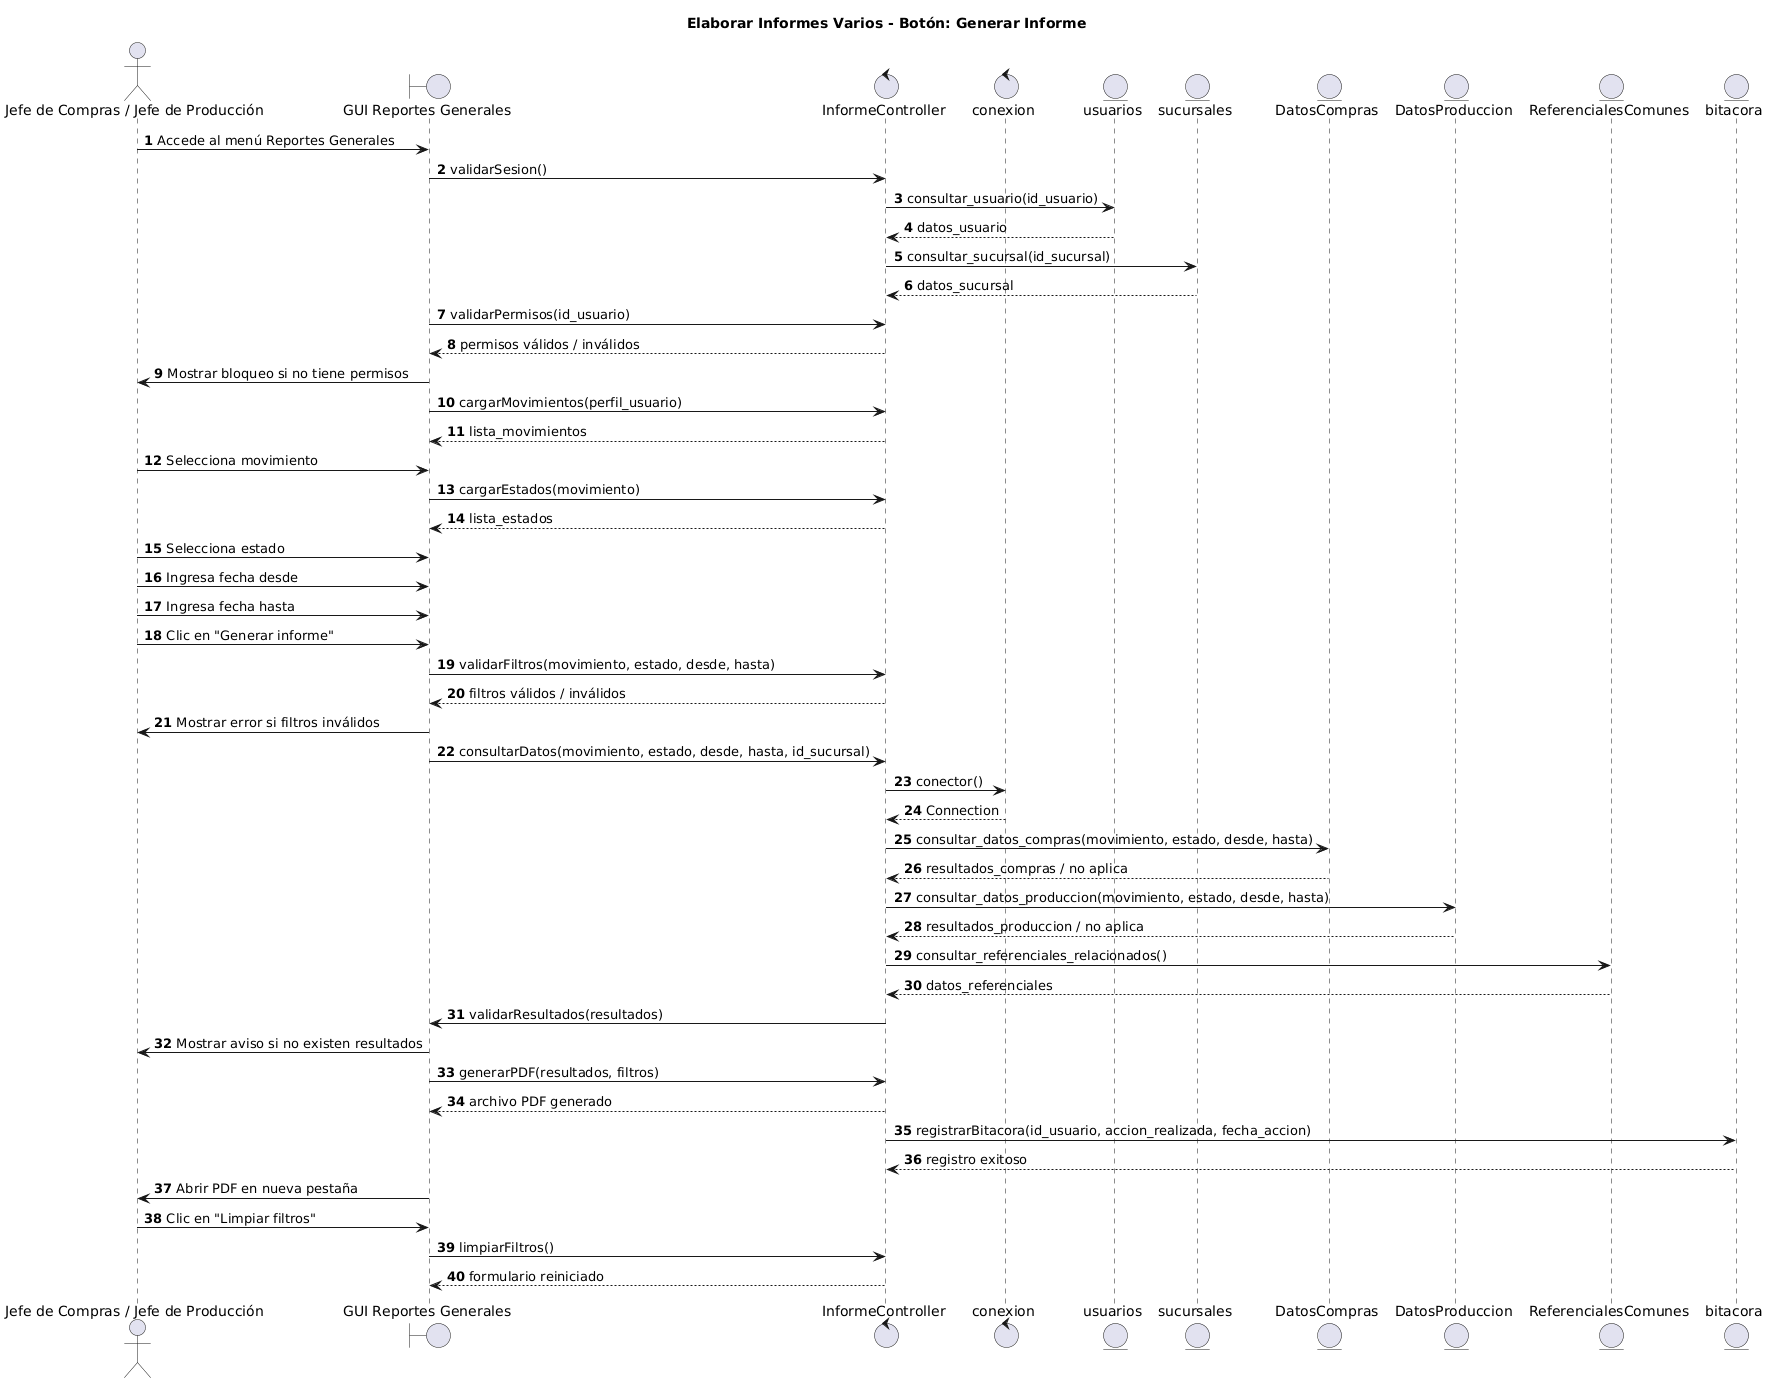

The diagram above was rendered by PlantUML. Its source (embedded in the PNG):
@startuml
title Elaborar Informes Varios - Botón: Generar Informe

autonumber

actor "Jefe de Compras / Jefe de Producción" as USR
boundary "GUI Reportes Generales" as GUIForm
control "InformeController" as CTRL
control "conexion" as CONX
entity "usuarios" as USU
entity "sucursales" as SUC
entity "DatosCompras" as DCOM
entity "DatosProduccion" as DPROD
entity "ReferencialesComunes" as REF
entity "bitacora" as BIT

USR -> GUIForm : Accede al menú Reportes Generales

GUIForm -> CTRL : validarSesion()
CTRL -> USU : consultar_usuario(id_usuario)
USU --> CTRL : datos_usuario
CTRL -> SUC : consultar_sucursal(id_sucursal)
SUC --> CTRL : datos_sucursal

GUIForm -> CTRL : validarPermisos(id_usuario)
CTRL --> GUIForm : permisos válidos / inválidos
GUIForm -> USR : Mostrar bloqueo si no tiene permisos

GUIForm -> CTRL : cargarMovimientos(perfil_usuario)
CTRL --> GUIForm : lista_movimientos

USR -> GUIForm : Selecciona movimiento

GUIForm -> CTRL : cargarEstados(movimiento)
CTRL --> GUIForm : lista_estados

USR -> GUIForm : Selecciona estado
USR -> GUIForm : Ingresa fecha desde
USR -> GUIForm : Ingresa fecha hasta

USR -> GUIForm : Clic en "Generar informe"

GUIForm -> CTRL : validarFiltros(movimiento, estado, desde, hasta)
CTRL --> GUIForm : filtros válidos / inválidos
GUIForm -> USR : Mostrar error si filtros inválidos

GUIForm -> CTRL : consultarDatos(movimiento, estado, desde, hasta, id_sucursal)

CTRL -> CONX : conector()
CONX --> CTRL : Connection

CTRL -> DCOM : consultar_datos_compras(movimiento, estado, desde, hasta)
DCOM --> CTRL : resultados_compras / no aplica

CTRL -> DPROD : consultar_datos_produccion(movimiento, estado, desde, hasta)
DPROD --> CTRL : resultados_produccion / no aplica

CTRL -> REF : consultar_referenciales_relacionados()
REF --> CTRL : datos_referenciales

CTRL -> GUIForm : validarResultados(resultados)
GUIForm -> USR : Mostrar aviso si no existen resultados

GUIForm -> CTRL : generarPDF(resultados, filtros)
CTRL --> GUIForm : archivo PDF generado

CTRL -> BIT : registrarBitacora(id_usuario, accion_realizada, fecha_accion)
BIT --> CTRL : registro exitoso

GUIForm -> USR : Abrir PDF en nueva pestaña

USR -> GUIForm : Clic en "Limpiar filtros"
GUIForm -> CTRL : limpiarFiltros()
CTRL --> GUIForm : formulario reiniciado
@enduml